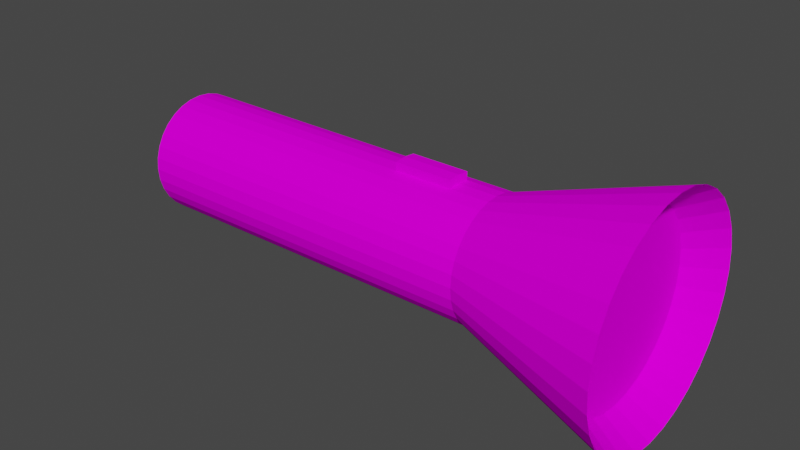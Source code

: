 # Source: flashlight.blend  (saved by Blender 3.3.6; exported with 4.5.12 LTS)
import bpy
from mathutils import Matrix  # noqa: F401  (used for matrix-valued properties, if any)

bpy.ops.wm.read_factory_settings(use_empty=True)
scene = bpy.context.scene
scene.name = 'Scene'

# ---- images (referenced by path relative to the original .blend; pixels are not part of the script)
import os
ASSET_DIR = os.environ.get("B2B_ASSET_DIR", "")  # directory of the original .blend (textures are referenced by path, not embedded)
HERE = os.path.dirname(os.path.abspath(__file__))  # packed textures are extracted next to this script under _unpacked/

def load_image(name, relpath, width, height, colorspace="sRGB"):
    """Load a texture the original file referenced (path relative to the .blend, or extracted next to this script)."""
    p = next((c for c in (os.path.join(HERE, relpath), os.path.join(ASSET_DIR, relpath)) if relpath and os.path.exists(c)), "")
    if p:
        img = bpy.data.images.load(p, check_existing=True)
        img.name = name
    else:  # same state as the original file: an image datablock whose file is absent (Cycles renders it pink)
        img = bpy.data.images.new(name, width, height)
        img.source = "FILE"
        img.filepath = "//" + (relpath or name)
    img.colorspace_settings.name = colorspace
    return img
img_texture_flashlight = load_image('texture-flashlight', 'texture-flashlight.jpg', 1024, 1024, 'sRGB')

# ---- materials (node trees are filled in below, after node groups)
mat_material_001 = bpy.data.materials.new('Material.001')
mat_material_001.use_transparent_shadow = False

# ---- material node trees
mat_material_001.use_nodes = True; mat_material_001.node_tree.nodes.clear()
_N = mat_material_001.node_tree.nodes; _L = mat_material_001.node_tree.links
n0 = _N.new('ShaderNodeOutputMaterial'); n0.name = 'Material Output'; n0.location = (300, 300)
n1 = _N.new('ShaderNodeTexImage'); n1.name = 'Image Texture'; n1.location = (-264, 225)
n1.image = img_texture_flashlight
n2 = _N.new('ShaderNodeBsdfPrincipled'); n2.name = 'Principled BSDF'; n2.location = (10, 300)
n2.distribution = 'GGX'
n2.subsurface_method = 'RANDOM_WALK_SKIN'
n2.inputs[2].default_value = 1.0
n2.inputs[3].default_value = 1.45
n2.inputs[13].default_value = 0.0
n2.inputs[27].default_value = (0.0, 0.0, 0.0, 1.0)
n2.inputs[28].default_value = 1.0
_L.new(n2.outputs[0], n0.inputs[0])
_L.new(n1.outputs[0], n2.inputs[0])
n0.is_active_output = True

# ---- world
world_world = bpy.data.worlds.new('World'); scene.world = world_world
world_world.use_nodes = True; world_world.node_tree.nodes.clear()
_N = world_world.node_tree.nodes; _L = world_world.node_tree.links
n0 = _N.new('ShaderNodeOutputWorld'); n0.name = 'World Output'; n0.location = (300, 300)
n1 = _N.new('ShaderNodeBackground'); n1.name = 'Background'; n1.location = (10, 300)
n1.inputs[0].default_value = (0.05088, 0.05088, 0.05088, 1.0)
_L.new(n1.outputs[0], n0.inputs[0])
n0.is_active_output = True
world_world.color = (0.05088, 0.05088, 0.05088)
world_world.use_sun_shadow = False
world_world.sun_shadow_jitter_overblur = 0.0

# ---- meshes
me_cylinder = bpy.data.meshes.new('Cylinder')
me_cylinder.from_pydata([(-0.7242, 0.1524, -5.935e-08), (0.5157, 0.229, 6.142e-08), (-0.7242, 0.1495, -0.02973), (0.5157, 0.2246, -0.04468), (-0.7242, 0.1408, -0.05832), (0.5157, 0.2116, -0.08764), (-0.7242, 0.1267, -0.08467), (0.5157, 0.1904, -0.1272), (-0.7242, 0.1078, -0.1078), (0.5157, 0.1619, -0.1619), (-0.7242, 0.08467, -0.1267), (0.5157, 0.1272, -0.1904), (-0.7242, 0.05832, -0.1408), (0.5157, 0.08764, -0.2116), (-0.7242, 0.02973, -0.1495), (0.5157, 0.04468, -0.2246), (-0.7242, -4.095e-08, -0.1524), (0.5157, 4.253e-08, -0.229), (-0.7242, -0.02973, -0.1495), (0.5157, -0.04468, -0.2246), (-0.7242, -0.05832, -0.1408), (0.5157, -0.08764, -0.2116), (-0.7242, -0.08467, -0.1267), (0.5157, -0.1272, -0.1904), (-0.7242, -0.1078, -0.1078), (0.5157, -0.1619, -0.1619), (-0.7242, -0.1267, -0.08467), (0.5157, -0.1904, -0.1272), (-0.7242, -0.1408, -0.05832), (0.5157, -0.2116, -0.08764), (-0.7242, -0.1495, -0.02973), (0.5157, -0.2246, -0.04468), (-0.7242, -0.1524, -5.935e-08), (0.5157, -0.229, 6.142e-08), (-0.7242, -0.1495, 0.02973), (0.5157, -0.2246, 0.04468), (-0.7242, -0.1408, 0.05832), (0.5157, -0.2116, 0.08764), (-0.7242, -0.1267, 0.08467), (0.5157, -0.1904, 0.1272), (-0.7242, -0.1078, 0.1078), (0.5157, -0.1619, 0.1619), (-0.7242, -0.08467, 0.1267), (0.5157, -0.1272, 0.1904), (-0.7242, -0.05832, 0.1408), (0.5157, -0.08764, 0.2116), (-0.7242, -0.02973, 0.1495), (0.5157, -0.04468, 0.2246), (-0.7242, -4.095e-08, 0.1524), (0.5157, 4.253e-08, 0.229), (-0.7242, 0.02973, 0.1495), (0.5157, 0.04468, 0.2246), (-0.7242, 0.05832, 0.1408), (0.5157, 0.08764, 0.2116), (-0.7242, 0.08467, 0.1267), (0.5157, 0.1272, 0.1904), (-0.7242, 0.1078, 0.1078), (0.5157, 0.1619, 0.1619), (-0.7242, 0.1267, 0.08467), (0.5157, 0.1904, 0.1272), (-0.7242, 0.1408, 0.05832), (0.5157, 0.2116, 0.08764), (-0.7242, 0.1495, 0.02973), (0.5157, 0.2246, 0.04468), (0.1991, 0.1524, 3.877e-08), (0.1991, 0.1495, -0.02973), (0.1991, 0.1408, -0.05832), (0.1991, 0.1267, -0.08467), (0.1991, 0.1078, -0.1078), (0.1991, 0.08467, -0.1267), (0.1991, 0.05832, -0.1408), (0.1991, 0.02973, -0.1495), (0.1991, 2.675e-08, -0.1524), (0.1991, -0.02973, -0.1495), (0.1991, -0.05832, -0.1408), (0.1991, -0.08467, -0.1267), (0.1991, -0.1078, -0.1078), (0.1991, -0.1267, -0.08467), (0.1991, -0.1408, -0.05832), (0.1991, -0.1495, -0.02973), (0.1991, -0.1524, 3.877e-08), (0.1991, -0.1495, 0.02973), (0.1991, -0.1408, 0.05832), (0.1991, -0.1267, 0.08467), (0.1991, -0.1078, 0.1078), (0.1991, -0.08467, 0.1267), (0.1991, -0.05832, 0.1408), (0.1991, -0.02973, 0.1495), (0.1991, 2.675e-08, 0.1524), (0.1991, 0.02973, 0.1495), (0.1991, 0.05832, 0.1408), (0.1991, 0.08467, 0.1267), (0.1991, 0.1078, 0.1078), (0.1991, 0.1267, 0.08467), (0.1991, 0.1408, 0.05832), (0.1991, 0.1495, 0.02973), (0.1008, 0.1495, -0.02973), (-0.04727, 0.1495, -0.02973), (0.1008, 0.1408, -0.05832), (-0.04727, 0.1408, -0.05832), (0.1008, 0.1267, -0.08467), (-0.04727, 0.1267, -0.08467), (0.1008, 0.1078, -0.1078), (-0.04727, 0.1078, -0.1078), (0.1008, 0.08467, -0.1267), (-0.04727, 0.08467, -0.1267), (0.1008, 0.05832, -0.1408), (-0.04727, 0.05832, -0.1408), (0.1008, 0.02973, -0.1495), (-0.04727, 0.02973, -0.1495), (0.1008, 1.919e-08, -0.1524), (-0.04727, -3.375e-09, -0.1524), (0.1008, -0.02973, -0.1495), (-0.04727, -0.02973, -0.1495), (0.1008, -0.05832, -0.1408), (-0.04727, -0.05832, -0.1408), (0.1008, -0.08467, -0.1267), (-0.04727, -0.08467, -0.1267), (0.1008, -0.1078, -0.1078), (-0.04727, -0.1078, -0.1078), (0.1008, -0.1267, -0.08467), (-0.04727, -0.1267, -0.08467), (0.1008, -0.1408, -0.05832), (-0.04727, -0.1408, -0.05832), (0.1008, -0.1495, -0.02973), (-0.04727, -0.1495, -0.02973), (0.1008, -0.1524, 2.781e-08), (-0.04727, -0.1524, -4.891e-09), (0.1008, -0.1495, 0.02973), (-0.04727, -0.1495, 0.02973), (0.1008, -0.1408, 0.05832), (-0.04727, -0.1408, 0.05832), (0.1008, -0.1267, 0.08467), (-0.04727, -0.1267, 0.08467), (0.1008, -0.1078, 0.1078), (-0.04727, -0.1078, 0.1078), (0.1008, -0.08467, 0.1267), (-0.04727, -0.08467, 0.1267), (0.1008, -0.05832, 0.1408), (-0.04727, -0.05832, 0.1408), (0.1008, -0.02973, 0.1495), (-0.04727, -0.02973, 0.1495), (0.1008, 1.919e-08, 0.1524), (-0.04727, -3.375e-09, 0.1524), (0.1008, 0.02973, 0.1495), (-0.04727, 0.02973, 0.1495), (0.1008, 0.05832, 0.1408), (-0.04727, 0.05832, 0.1408), (0.1008, 0.08467, 0.1267), (-0.04727, 0.08467, 0.1267), (0.1008, 0.1078, 0.1078), (-0.04727, 0.1078, 0.1078), (0.1008, 0.1267, 0.08467), (-0.04727, 0.1267, 0.08467), (0.1008, 0.1408, 0.05832), (-0.04727, 0.1408, 0.05832), (0.1008, 0.1495, 0.02973), (-0.04727, 0.1495, 0.02973), (-0.04727, 0.1524, -4.891e-09), (0.1008, 0.1524, 2.781e-08), (0.1008, -0.02973, 0.1698), (-0.04727, -0.02973, 0.1698), (0.1008, 1.919e-08, 0.1727), (-0.04727, -3.375e-09, 0.1727), (0.1008, 0.02973, 0.1698), (-0.04727, 0.02973, 0.1698), (0.05334, 0.1495, -0.02973), (0.05334, 0.1408, -0.05832), (0.05334, 0.1267, -0.08467), (0.05334, 0.1078, -0.1078), (0.05334, 0.08467, -0.1267), (0.05334, 0.05832, -0.1408), (0.05334, 0.02973, -0.1495), (0.05334, 1.196e-08, -0.1524), (0.05334, -0.02973, -0.1495), (0.05334, -0.05832, -0.1408), (0.05334, -0.08467, -0.1267), (0.05334, -0.1078, -0.1078), (0.05334, -0.1267, -0.08467), (0.05334, -0.1408, -0.05832), (0.05334, -0.1495, -0.02973), (0.05334, -0.1524, 1.733e-08), (0.05334, -0.1495, 0.02973), (0.05334, -0.1408, 0.05832), (0.05334, -0.1267, 0.08467), (0.05334, -0.1078, 0.1078), (0.05334, -0.08467, 0.1267), (0.05334, -0.05832, 0.1408), (0.05334, -0.02973, 0.1495), (0.05334, 0.02973, 0.1495), (0.05334, 0.05832, 0.1408), (0.05334, 0.08467, 0.1267), (0.05334, 0.1078, 0.1078), (0.05334, 0.1267, 0.08467), (0.05334, 0.1408, 0.05832), (0.05334, 0.1495, 0.02973), (0.05334, 0.1524, 1.733e-08), (0.05334, -0.02973, 0.1698), (0.05334, 1.196e-08, 0.1727), (0.05334, 0.02973, 0.1698), (0.6024, 0.2775, -0.05519), (0.6024, 0.2829, 6.142e-08), (0.6024, 0.2614, -0.1083), (0.6024, 0.2352, -0.1572), (0.6024, 0.2, -0.2), (0.6024, 0.1572, -0.2352), (0.6024, 0.1083, -0.2614), (0.6024, 0.05519, -0.2775), (0.6024, 4.213e-08, -0.2829), (0.6024, -0.05519, -0.2775), (0.6024, -0.1083, -0.2614), (0.6024, -0.1572, -0.2352), (0.6024, -0.2, -0.2), (0.6024, -0.2352, -0.1572), (0.6024, -0.2614, -0.1083), (0.6024, -0.2775, -0.05519), (0.6024, -0.2829, 6.142e-08), (0.6024, -0.2775, 0.05519), (0.6024, -0.2614, 0.1083), (0.6024, -0.2352, 0.1572), (0.6024, -0.2, 0.2), (0.6024, -0.1572, 0.2352), (0.6024, -0.1083, 0.2614), (0.6024, -0.05519, 0.2775), (0.6024, 4.213e-08, 0.2829), (0.6024, 0.05519, 0.2775), (0.6024, 0.1083, 0.2614), (0.6024, 0.1572, 0.2352), (0.6024, 0.2, 0.2), (0.6024, 0.2352, 0.1572), (0.6024, 0.2614, 0.1083), (0.6024, 0.2775, 0.05519)], [], [(64, 201, 200, 65), (65, 200, 202, 66), (66, 202, 203, 67), (67, 203, 204, 68), (68, 204, 205, 69), (69, 205, 206, 70), (70, 206, 207, 71), (71, 207, 208, 72), (72, 208, 209, 73), (73, 209, 210, 74), (74, 210, 211, 75), (75, 211, 212, 76), (76, 212, 213, 77), (77, 213, 214, 78), (78, 214, 215, 79), (79, 215, 216, 80), (80, 216, 217, 81), (81, 217, 218, 82), (82, 218, 219, 83), (83, 219, 220, 84), (84, 220, 221, 85), (85, 221, 222, 86), (86, 222, 223, 87), (87, 223, 224, 88), (88, 224, 225, 89), (89, 225, 226, 90), (90, 226, 227, 91), (91, 227, 228, 92), (92, 228, 229, 93), (93, 229, 230, 94), (3, 1, 63, 61, 59, 57, 55, 53, 51, 49, 47, 45, 43, 41, 39, 37, 35, 33, 31, 29, 27, 25, 23, 21, 19, 17, 15, 13, 11, 9, 7, 5), (94, 230, 231, 95), (95, 231, 201, 64), (0, 2, 4, 6, 8, 10, 12, 14, 16, 18, 20, 22, 24, 26, 28, 30, 32, 34, 36, 38, 40, 42, 44, 46, 48, 50, 52, 54, 56, 58, 60, 62), (156, 95, 64, 159), (154, 94, 95, 156), (152, 93, 94, 154), (150, 92, 93, 152), (148, 91, 92, 150), (146, 90, 91, 148), (144, 89, 90, 146), (142, 88, 89, 144), (140, 87, 88, 142), (138, 86, 87, 140), (136, 85, 86, 138), (134, 84, 85, 136), (132, 83, 84, 134), (130, 82, 83, 132), (128, 81, 82, 130), (126, 80, 81, 128), (124, 79, 80, 126), (122, 78, 79, 124), (120, 77, 78, 122), (118, 76, 77, 120), (116, 75, 76, 118), (114, 74, 75, 116), (112, 73, 74, 114), (110, 72, 73, 112), (108, 71, 72, 110), (106, 70, 71, 108), (104, 69, 70, 106), (102, 68, 69, 104), (100, 67, 68, 102), (98, 66, 67, 100), (96, 65, 66, 98), (159, 64, 65, 96), (0, 158, 97, 2), (196, 159, 96, 166), (2, 97, 99, 4), (166, 96, 98, 167), (4, 99, 101, 6), (167, 98, 100, 168), (6, 101, 103, 8), (168, 100, 102, 169), (8, 103, 105, 10), (169, 102, 104, 170), (10, 105, 107, 12), (170, 104, 106, 171), (12, 107, 109, 14), (171, 106, 108, 172), (14, 109, 111, 16), (172, 108, 110, 173), (16, 111, 113, 18), (173, 110, 112, 174), (18, 113, 115, 20), (174, 112, 114, 175), (20, 115, 117, 22), (175, 114, 116, 176), (22, 117, 119, 24), (176, 116, 118, 177), (24, 119, 121, 26), (177, 118, 120, 178), (26, 121, 123, 28), (178, 120, 122, 179), (28, 123, 125, 30), (179, 122, 124, 180), (30, 125, 127, 32), (180, 124, 126, 181), (32, 127, 129, 34), (181, 126, 128, 182), (34, 129, 131, 36), (182, 128, 130, 183), (36, 131, 133, 38), (183, 130, 132, 184), (38, 133, 135, 40), (184, 132, 134, 185), (40, 135, 137, 42), (185, 134, 136, 186), (42, 137, 139, 44), (186, 136, 138, 187), (44, 139, 141, 46), (187, 138, 140, 188), (46, 141, 143, 48), (140, 142, 162, 160), (48, 143, 145, 50), (188, 140, 160, 197), (50, 145, 147, 52), (189, 144, 146, 190), (52, 147, 149, 54), (190, 146, 148, 191), (54, 149, 151, 56), (191, 148, 150, 192), (56, 151, 153, 58), (192, 150, 152, 193), (58, 153, 155, 60), (193, 152, 154, 194), (60, 155, 157, 62), (194, 154, 156, 195), (62, 157, 158, 0), (195, 156, 159, 196), (197, 160, 162, 198), (198, 162, 164, 199), (145, 143, 163, 165), (143, 141, 161, 163), (189, 145, 165, 199), (142, 144, 164, 162), (144, 189, 199, 164), (163, 198, 199, 165), (161, 197, 198, 163), (157, 195, 196, 158), (155, 194, 195, 157), (153, 193, 194, 155), (151, 192, 193, 153), (149, 191, 192, 151), (147, 190, 191, 149), (145, 189, 190, 147), (141, 188, 197, 161), (139, 187, 188, 141), (137, 186, 187, 139), (135, 185, 186, 137), (133, 184, 185, 135), (131, 183, 184, 133), (129, 182, 183, 131), (127, 181, 182, 129), (125, 180, 181, 127), (123, 179, 180, 125), (121, 178, 179, 123), (119, 177, 178, 121), (117, 176, 177, 119), (115, 175, 176, 117), (113, 174, 175, 115), (111, 173, 174, 113), (109, 172, 173, 111), (107, 171, 172, 109), (105, 170, 171, 107), (103, 169, 170, 105), (101, 168, 169, 103), (99, 167, 168, 101), (97, 166, 167, 99), (158, 196, 166, 97), (1, 3, 200, 201), (3, 5, 202, 200), (5, 7, 203, 202), (7, 9, 204, 203), (9, 11, 205, 204), (11, 13, 206, 205), (13, 15, 207, 206), (15, 17, 208, 207), (17, 19, 209, 208), (19, 21, 210, 209), (21, 23, 211, 210), (23, 25, 212, 211), (25, 27, 213, 212), (27, 29, 214, 213), (29, 31, 215, 214), (31, 33, 216, 215), (33, 35, 217, 216), (35, 37, 218, 217), (37, 39, 219, 218), (39, 41, 220, 219), (41, 43, 221, 220), (43, 45, 222, 221), (45, 47, 223, 222), (47, 49, 224, 223), (49, 51, 225, 224), (51, 53, 226, 225), (53, 55, 227, 226), (55, 57, 228, 227), (57, 59, 229, 228), (59, 61, 230, 229), (61, 63, 231, 230), (63, 1, 201, 231)])
_uv = me_cylinder.uv_layers.new(name='UVMap')
_uv.uv.foreach_set('vector', [0.7435, 0.8921, 0.7435, 0.8921, 0.7435, 0.8921, 0.7435, 0.8921, 0.7435, 0.8921, 0.7435, 0.8921, 0.7435, 0.8921, 0.7435, 0.8921, 0.7435, 0.8921, 0.7435, 0.8921, 0.7435, 0.8921, 0.7435, 0.8921, 0.7435, 0.8921, 0.7435, 0.8921, 0.7435, 0.8921, 0.7435, 0.8921, 0.7435, 0.8921, 0.7435, 0.8921, 0.7435, 0.8921, 0.7435, 0.8921, 0.7435, 0.8921, 0.7435, 0.8921, 0.7435, 0.8921, 0.7435, 0.8921, 0.7435, 0.8921, 0.7435, 0.8921, 0.7435, 0.8921, 0.7435, 0.8921, 0.7435, 0.8921, 0.7435, 0.8921, 0.7435, 0.8921, 0.7435, 0.8921, 0.7435, 0.8921, 0.7435, 0.8921, 0.7435, 0.8921, 0.7435, 0.8921, 0.7435, 0.8921, 0.7435, 0.8921, 0.7435, 0.8921, 0.7435, 0.8921, 0.7435, 0.8921, 0.7435, 0.8921, 0.7435, 0.8921, 0.7435, 0.8921, 0.7435, 0.8921, 0.7435, 0.8921, 0.7435, 0.8921, 0.7435, 0.8921, 0.7435, 0.8921, 0.7435, 0.8921, 0.7435, 0.8921, 0.7435, 0.8921, 0.7435, 0.8921, 0.7435, 0.8921, 0.7435, 0.8921, 0.7435, 0.8921, 0.7435, 0.8921, 0.7435, 0.8921, 0.7435, 0.8921, 0.7435, 0.8921, 0.7435, 0.8921, 0.7435, 0.8921, 0.7435, 0.8921, 0.7435, 0.8921, 0.7435, 0.8921, 0.7435, 0.8921, 0.7435, 0.8921, 0.7435, 0.8921, 0.7435, 0.8921, 0.7435, 0.8921, 0.7435, 0.8921, 0.7435, 0.8921, 0.7435, 0.8921, 0.7435, 0.8921, 0.7435, 0.8921, 0.7435, 0.8921, 0.7435, 0.8921, 0.7435, 0.8921, 0.7435, 0.8921, 0.7435, 0.8921, 0.7435, 0.8921, 0.7435, 0.8921, 0.7435, 0.8921, 0.7435, 0.8921, 0.7435, 0.8921, 0.7435, 0.8921, 0.7435, 0.8921, 0.7435, 0.8921, 0.7435, 0.8921, 0.7435, 0.8921, 0.7435, 0.8921, 0.7435, 0.8921, 0.7435, 0.8921, 0.7435, 0.8921, 0.7435, 0.8921, 0.7435, 0.8921, 0.7435, 0.8921, 0.7435, 0.8921, 0.7435, 0.8921, 0.7435, 0.8921, 0.7435, 0.8921, 0.7435, 0.8921, 0.7435, 0.8921, 0.7435, 0.8921, 0.7435, 0.8921, 0.7435, 0.8921, 0.7435, 0.8921, 0.7435, 0.8921, 0.7435, 0.8921, 0.7435, 0.8921, 0.7435, 0.8921, 0.7435, 0.8921, 0.7435, 0.8921, 0.7435, 0.8921, 0.7435, 0.8921, 0.7435, 0.8921, 0.7435, 0.8921, 0.7435, 0.8921, 0.7435, 0.8921, 0.7435, 0.8921, 0.9486, 0.07571, 0.9486, 0.07571, 0.9486, 0.07571, 0.9486, 0.07571, 0.9486, 0.07571, 0.9486, 0.07571, 0.9486, 0.07571, 0.9486, 0.07571, 0.9486, 0.07571, 0.9486, 0.07571, 0.9486, 0.07571, 0.9486, 0.07571, 0.9486, 0.07571, 0.9486, 0.07571, 0.9486, 0.07571, 0.9486, 0.07571, 0.9486, 0.07571, 0.9486, 0.07571, 0.9486, 0.07571, 0.9486, 0.07571, 0.9486, 0.07571, 0.9486, 0.07571, 0.9486, 0.07571, 0.9486, 0.07571, 0.9486, 0.07571, 0.9486, 0.07571, 0.9486, 0.07571, 0.9486, 0.07571, 0.9486, 0.07571, 0.9486, 0.07571, 0.9486, 0.07571, 0.9486, 0.07571, 0.7435, 0.8921, 0.7435, 0.8921, 0.7435, 0.8921, 0.7435, 0.8921, 0.7435, 0.8921, 0.7435, 0.8921, 0.7435, 0.8921, 0.7435, 0.8921, 0.7435, 0.8921, 0.7435, 0.8921, 0.7435, 0.8921, 0.7435, 0.8921, 0.7435, 0.8921, 0.7435, 0.8921, 0.7435, 0.8921, 0.7435, 0.8921, 0.7435, 0.8921, 0.7435, 0.8921, 0.7435, 0.8921, 0.7435, 0.8921, 0.7435, 0.8921, 0.7435, 0.8921, 0.7435, 0.8921, 0.7435, 0.8921, 0.7435, 0.8921, 0.7435, 0.8921, 0.7435, 0.8921, 0.7435, 0.8921, 0.7435, 0.8921, 0.7435, 0.8921, 0.7435, 0.8921, 0.7435, 0.8921, 0.7435, 0.8921, 0.7435, 0.8921, 0.7435, 0.8921, 0.7435, 0.8921, 0.7435, 0.8921, 0.7435, 0.8921, 0.7435, 0.8921, 0.7435, 0.8921, 0.7435, 0.8921, 0.7435, 0.8921, 0.7435, 0.8921, 0.7435, 0.8921, 0.7435, 0.8921, 0.7435, 0.8921, 0.7435, 0.8921, 0.7435, 0.8921, 0.7435, 0.8921, 0.7435, 0.8921, 0.7435, 0.8921, 0.7435, 0.8921, 0.7435, 0.8921, 0.7435, 0.8921, 0.7435, 0.8921, 0.7435, 0.8921, 0.7435, 0.8921, 0.7435, 0.8921, 0.7435, 0.8921, 0.7435, 0.8921, 0.7435, 0.8921, 0.7435, 0.8921, 0.7435, 0.8921, 0.7435, 0.8921, 0.7435, 0.8921, 0.7435, 0.8921, 0.7435, 0.8921, 0.7435, 0.8921, 0.7435, 0.8921, 0.7435, 0.8921, 0.7435, 0.8921, 0.7435, 0.8921, 0.7435, 0.8921, 0.7435, 0.8921, 0.7435, 0.8921, 0.7435, 0.8921, 0.7435, 0.8921, 0.7435, 0.8921, 0.7435, 0.8921, 0.7435, 0.8921, 0.7435, 0.8921, 0.7435, 0.8921, 0.7435, 0.8921, 0.7435, 0.8921, 0.7435, 0.8921, 0.7435, 0.8921, 0.7435, 0.8921, 0.7435, 0.8921, 0.7435, 0.8921, 0.7435, 0.8921, 0.7435, 0.8921, 0.7435, 0.8921, 0.7435, 0.8921, 0.7435, 0.8921, 0.7435, 0.8921, 0.7435, 0.8921, 0.7435, 0.8921, 0.7435, 0.8921, 0.7435, 0.8921, 0.7435, 0.8921, 0.7435, 0.8921, 0.7435, 0.8921, 0.7435, 0.8921, 0.7435, 0.8921, 0.7435, 0.8921, 0.7435, 0.8921, 0.7435, 0.8921, 0.7435, 0.8921, 0.7435, 0.8921, 0.7435, 0.8921, 0.7435, 0.8921, 0.7435, 0.8921, 0.7435, 0.8921, 0.7435, 0.8921, 0.7435, 0.8921, 0.7435, 0.8921, 0.7435, 0.8921, 0.7435, 0.8921, 0.7435, 0.8921, 0.7435, 0.8921, 0.7435, 0.8921, 0.7435, 0.8921, 0.7435, 0.8921, 0.7435, 0.8921, 0.7435, 0.8921, 0.7435, 0.8921, 0.7435, 0.8921, 0.7435, 0.8921, 0.7435, 0.8921, 0.7435, 0.8921, 0.7435, 0.8921, 0.7435, 0.8921, 0.7435, 0.8921, 0.7435, 0.8921, 0.7435, 0.8921, 0.7435, 0.8921, 0.7435, 0.8921, 0.7435, 0.8921, 0.7435, 0.8921, 0.7435, 0.8921, 0.7435, 0.8921, 0.7435, 0.8921, 0.7435, 0.8921, 0.7435, 0.8921, 0.7435, 0.8921, 0.7435, 0.8921, 0.7435, 0.8921, 0.7435, 0.8921, 0.7435, 0.8921, 0.7435, 0.8921, 0.7435, 0.8921, 0.7435, 0.8921, 0.7435, 0.8921, 0.7435, 0.8921, 0.7435, 0.8921, 0.7435, 0.8921, 0.7435, 0.8921, 0.7435, 0.8921, 0.7435, 0.8921, 0.7435, 0.8921, 0.7435, 0.8921, 0.7435, 0.8921, 0.7435, 0.8921, 0.7435, 0.8921, 0.7435, 0.8921, 0.7435, 0.8921, 0.7435, 0.8921, 0.7435, 0.8921, 0.7435, 0.8921, 0.7435, 0.8921, 0.7435, 0.8921, 0.7435, 0.8921, 0.7435, 0.8921, 0.7435, 0.8921, 0.7435, 0.8921, 0.7435, 0.8921, 0.7435, 0.8921, 0.7435, 0.8921, 0.7435, 0.8921, 0.7435, 0.8921, 0.7435, 0.8921, 0.7435, 0.8921, 0.7435, 0.8921, 0.7435, 0.8921, 0.7435, 0.8921, 0.7435, 0.8921, 0.7435, 0.8921, 0.7435, 0.8921, 0.7435, 0.8921, 0.7435, 0.8921, 0.7435, 0.8921, 0.7435, 0.8921, 0.7435, 0.8921, 0.7435, 0.8921, 0.7435, 0.8921, 0.7435, 0.8921, 0.7435, 0.8921, 0.7435, 0.8921, 0.7435, 0.8921, 0.7435, 0.8921, 0.7435, 0.8921, 0.7435, 0.8921, 0.7435, 0.8921, 0.7435, 0.8921, 0.7435, 0.8921, 0.7435, 0.8921, 0.7435, 0.8921, 0.7435, 0.8921, 0.7435, 0.8921, 0.7435, 0.8921, 0.7435, 0.8921, 0.7435, 0.8921, 0.7435, 0.8921, 0.7435, 0.8921, 0.7435, 0.8921, 0.7435, 0.8921, 0.7435, 0.8921, 0.7435, 0.8921, 0.7435, 0.8921, 0.7435, 0.8921, 0.7435, 0.8921, 0.7435, 0.8921, 0.7435, 0.8921, 0.7435, 0.8921, 0.7435, 0.8921, 0.7435, 0.8921, 0.7435, 0.8921, 0.7435, 0.8921, 0.7435, 0.8921, 0.7435, 0.8921, 0.7435, 0.8921, 0.7435, 0.8921, 0.7435, 0.8921, 0.7435, 0.8921, 0.7435, 0.8921, 0.7435, 0.8921, 0.7435, 0.8921, 0.7435, 0.8921, 0.7435, 0.8921, 0.7435, 0.8921, 0.7435, 0.8921, 0.7435, 0.8921, 0.7435, 0.8921, 0.7435, 0.8921, 0.7435, 0.8921, 0.7435, 0.8921, 0.7435, 0.8921, 0.7435, 0.8921, 0.7435, 0.8921, 0.7435, 0.8921, 0.7435, 0.8921, 0.7435, 0.8921, 0.7435, 0.8921, 0.7435, 0.8921, 0.7435, 0.8921, 0.7435, 0.8921, 0.7435, 0.8921, 0.7435, 0.8921, 0.7435, 0.8921, 0.7435, 0.8921, 0.7435, 0.8921, 0.7435, 0.8921, 0.7435, 0.8921, 0.7435, 0.8921, 0.7435, 0.8921, 0.7435, 0.8921, 0.7435, 0.8921, 0.7435, 0.8921, 0.7435, 0.8921, 0.7435, 0.8921, 0.7435, 0.8921, 0.7435, 0.8921, 0.7435, 0.8921, 0.7435, 0.8921, 0.7435, 0.8921, 0.7435, 0.8921, 0.7435, 0.8921, 0.7435, 0.8921, 0.7435, 0.8921, 0.7435, 0.8921, 0.7435, 0.8921, 0.7435, 0.8921, 0.7435, 0.8921, 0.7435, 0.8921, 0.7435, 0.8921, 0.7435, 0.8921, 0.7435, 0.8921, 0.7435, 0.8921, 0.7435, 0.8921, 0.7435, 0.8921, 0.7435, 0.8921, 0.7435, 0.8921, 0.7435, 0.8921, 0.7435, 0.8921, 0.7435, 0.8921, 0.7435, 0.8921, 0.7435, 0.8921, 0.7435, 0.8921, 0.7435, 0.8921, 0.7435, 0.8921, 0.7435, 0.8921, 0.7435, 0.8921, 0.7435, 0.8921, 0.7435, 0.8921, 0.8002, 0.7515, 0.8002, 0.7515, 0.8002, 0.7515, 0.8002, 0.7515, 0.7435, 0.8921, 0.7435, 0.8921, 0.7435, 0.8921, 0.7435, 0.8921, 0.7435, 0.8921, 0.7435, 0.8921, 0.7435, 0.8921, 0.7435, 0.8921, 0.7435, 0.8921, 0.7435, 0.8921, 0.7435, 0.8921, 0.7435, 0.8921, 0.7435, 0.8921, 0.7435, 0.8921, 0.7435, 0.8921, 0.7435, 0.8921, 0.7435, 0.8921, 0.7435, 0.8921, 0.7435, 0.8921, 0.7435, 0.8921, 0.7435, 0.8921, 0.7435, 0.8921, 0.7435, 0.8921, 0.7435, 0.8921, 0.7435, 0.8921, 0.7435, 0.8921, 0.7435, 0.8921, 0.7435, 0.8921, 0.7435, 0.8921, 0.7435, 0.8921, 0.7435, 0.8921, 0.7435, 0.8921, 0.7435, 0.8921, 0.7435, 0.8921, 0.7435, 0.8921, 0.7435, 0.8921, 0.7435, 0.8921, 0.7435, 0.8921, 0.7435, 0.8921, 0.7435, 0.8921, 0.7435, 0.8921, 0.7435, 0.8921, 0.7435, 0.8921, 0.7435, 0.8921, 0.7435, 0.8921, 0.7435, 0.8921, 0.7435, 0.8921, 0.7435, 0.8921, 0.2299, 0.6968, 0.2299, 0.6968, 0.2299, 0.6968, 0.2299, 0.6968, 0.7435, 0.8921, 0.7435, 0.8921, 0.7435, 0.8921, 0.7435, 0.8921, 0.2299, 0.6968, 0.2299, 0.6968, 0.2299, 0.6968, 0.2299, 0.6968, 0.7435, 0.8921, 0.7435, 0.8921, 0.7435, 0.8921, 0.7435, 0.8921, 0.7435, 0.8921, 0.7435, 0.8921, 0.7435, 0.8921, 0.7435, 0.8921, 0.7435, 0.8921, 0.7435, 0.8921, 0.7435, 0.8921, 0.7435, 0.8921, 0.7435, 0.8921, 0.7435, 0.8921, 0.7435, 0.8921, 0.7435, 0.8921, 0.7435, 0.8921, 0.7435, 0.8921, 0.7435, 0.8921, 0.7435, 0.8921, 0.7435, 0.8921, 0.7435, 0.8921, 0.7435, 0.8921, 0.7435, 0.8921, 0.7435, 0.8921, 0.7435, 0.8921, 0.7435, 0.8921, 0.7435, 0.8921, 0.7435, 0.8921, 0.7435, 0.8921, 0.7435, 0.8921, 0.7435, 0.8921, 0.7435, 0.8921, 0.7435, 0.8921, 0.7435, 0.8921, 0.7435, 0.8921, 0.7435, 0.8921, 0.7435, 0.8921, 0.7435, 0.8921, 0.7435, 0.8921, 0.7435, 0.8921, 0.7435, 0.8921, 0.7435, 0.8921, 0.7435, 0.8921, 0.7435, 0.8921, 0.7435, 0.8921, 0.7435, 0.8921, 0.7435, 0.8921, 0.7435, 0.8921, 0.7435, 0.8921, 0.7435, 0.8921, 0.7435, 0.8921, 0.7435, 0.8921, 0.7435, 0.8921, 0.7435, 0.8921, 0.7435, 0.8921, 0.2201, 0.5913, 0.2201, 0.5913, 0.2201, 0.5913, 0.2201, 0.5913, 0.2201, 0.5913, 0.2201, 0.5913, 0.2201, 0.5913, 0.2201, 0.5913, 0.7435, 0.8921, 0.7435, 0.8921, 0.7435, 0.8921, 0.7435, 0.8921, 0.7435, 0.8921, 0.7435, 0.8921, 0.7435, 0.8921, 0.7435, 0.8921, 0.7435, 0.8921, 0.7435, 0.8921, 0.7435, 0.8921, 0.7435, 0.8921, 0.2299, 0.6968, 0.2299, 0.6968, 0.2299, 0.6968, 0.2299, 0.6968, 0.2299, 0.6968, 0.2299, 0.6968, 0.2299, 0.6968, 0.2299, 0.6968, 0.7435, 0.8921, 0.7435, 0.8921, 0.7435, 0.8921, 0.7435, 0.8921, 0.7435, 0.8921, 0.7435, 0.8921, 0.7435, 0.8921, 0.7435, 0.8921, 0.7435, 0.8921, 0.7435, 0.8921, 0.7435, 0.8921, 0.7435, 0.8921, 0.7435, 0.8921, 0.7435, 0.8921, 0.7435, 0.8921, 0.7435, 0.8921, 0.7435, 0.8921, 0.7435, 0.8921, 0.7435, 0.8921, 0.7435, 0.8921, 0.7435, 0.8921, 0.7435, 0.8921, 0.7435, 0.8921, 0.7435, 0.8921, 0.7435, 0.8921, 0.7435, 0.8921, 0.7435, 0.8921, 0.7435, 0.8921, 0.7435, 0.8921, 0.7435, 0.8921, 0.7435, 0.8921, 0.7435, 0.8921, 0.7435, 0.8921, 0.7435, 0.8921, 0.7435, 0.8921, 0.7435, 0.8921, 0.7435, 0.8921, 0.7435, 0.8921, 0.7435, 0.8921, 0.7435, 0.8921, 0.7435, 0.8921, 0.7435, 0.8921, 0.7435, 0.8921, 0.7435, 0.8921, 0.7435, 0.8921, 0.7435, 0.8921, 0.7435, 0.8921, 0.7435, 0.8921, 0.7435, 0.8921, 0.7435, 0.8921, 0.7435, 0.8921, 0.7435, 0.8921, 0.7435, 0.8921, 0.7435, 0.8921, 0.7435, 0.8921, 0.7435, 0.8921, 0.7435, 0.8921, 0.7435, 0.8921, 0.7435, 0.8921, 0.7435, 0.8921, 0.7435, 0.8921, 0.7435, 0.8921, 0.7435, 0.8921, 0.7435, 0.8921, 0.7435, 0.8921, 0.7435, 0.8921, 0.7435, 0.8921, 0.7435, 0.8921, 0.7435, 0.8921, 0.7435, 0.8921, 0.7435, 0.8921, 0.7435, 0.8921, 0.7435, 0.8921, 0.7435, 0.8921, 0.7435, 0.8921, 0.7435, 0.8921, 0.7435, 0.8921, 0.7435, 0.8921, 0.7435, 0.8921, 0.7435, 0.8921, 0.7435, 0.8921, 0.7435, 0.8921, 0.7435, 0.8921, 0.7435, 0.8921, 0.7435, 0.8921, 0.7435, 0.8921, 0.7435, 0.8921, 0.7435, 0.8921, 0.7435, 0.8921, 0.7435, 0.8921, 0.7435, 0.8921, 0.7435, 0.8921, 0.7435, 0.8921, 0.7435, 0.8921, 0.7435, 0.8921, 0.7435, 0.8921, 0.7435, 0.8921, 0.7435, 0.8921, 0.7435, 0.8921, 0.7435, 0.8921, 0.7435, 0.8921, 0.7435, 0.8921, 0.7435, 0.8921, 0.7435, 0.8921, 0.7435, 0.8921, 0.7435, 0.8921, 0.7435, 0.8921, 0.7435, 0.8921, 0.7435, 0.8921, 0.7435, 0.8921, 0.7435, 0.8921, 0.7435, 0.8921, 0.7435, 0.8921, 0.7435, 0.8921, 0.7435, 0.8921, 0.7435, 0.8921, 0.7435, 0.8921, 0.7435, 0.8921, 0.7435, 0.8921, 0.7435, 0.8921, 0.7435, 0.8921, 0.7435, 0.8921, 0.7435, 0.8921, 0.7435, 0.8921, 0.7435, 0.8921, 0.7435, 0.8921, 0.7435, 0.8921, 0.7435, 0.8921, 0.7435, 0.8921, 0.7435, 0.8921, 0.7435, 0.8921, 0.7435, 0.8921, 0.7435, 0.8921, 0.7435, 0.8921, 0.7435, 0.8921, 0.7435, 0.8921, 0.7435, 0.8921, 0.7435, 0.8921, 0.7435, 0.8921, 0.7435, 0.8921, 0.7435, 0.8921, 0.7435, 0.8921, 0.7435, 0.8921, 0.7435, 0.8921, 0.7435, 0.8921, 0.7435, 0.8921, 0.7435, 0.8921, 0.7435, 0.8921, 0.7435, 0.8921, 0.7435, 0.8921, 0.7435, 0.8921, 0.7435, 0.8921, 0.7435, 0.8921, 0.7435, 0.8921, 0.7435, 0.8921, 0.7435, 0.8921, 0.7435, 0.8921, 0.7435, 0.8921, 0.7435, 0.8921, 0.7435, 0.8921, 0.7435, 0.8921, 0.7435, 0.8921, 0.7435, 0.8921, 0.7435, 0.8921, 0.7435, 0.8921, 0.7435, 0.8921, 0.7435, 0.8921, 0.7435, 0.8921, 0.7435, 0.8921, 0.7435, 0.8921, 0.7435, 0.8921, 0.7435, 0.8921, 0.7435, 0.8921, 0.7435, 0.8921, 0.7435, 0.8921, 0.7435, 0.8921, 0.7435, 0.8921, 0.7435, 0.8921, 0.7435, 0.8921, 0.7435, 0.8921, 0.7435, 0.8921, 0.7435, 0.8921, 0.7435, 0.8921, 0.7435, 0.8921, 0.7435, 0.8921, 0.7435, 0.8921, 0.7435, 0.8921, 0.7435, 0.8921, 0.7435, 0.8921, 0.7435, 0.8921, 0.7435, 0.8921, 0.7435, 0.8921, 0.7435, 0.8921, 0.7435, 0.8921, 0.7435, 0.8921, 0.7435, 0.8921, 0.7435, 0.8921, 0.7435, 0.8921, 0.7435, 0.8921, 0.7435, 0.8921, 0.7435, 0.8921, 0.7435, 0.8921, 0.7435, 0.8921, 0.7435, 0.8921, 0.7435, 0.8921, 0.7435, 0.8921, 0.7435, 0.8921, 0.7435, 0.8921, 0.7435, 0.8921, 0.7435, 0.8921, 0.7435, 0.8921, 0.7435, 0.8921, 0.7435, 0.8921, 0.7435, 0.8921, 0.7435, 0.8921, 0.7435, 0.8921, 0.7435, 0.8921, 0.7435, 0.8921, 0.7435, 0.8921, 0.7435, 0.8921, 0.7435, 0.8921, 0.7435, 0.8921, 0.7435, 0.8921, 0.7435, 0.8921, 0.7435, 0.8921, 0.7435, 0.8921, 0.7435, 0.8921, 0.7435, 0.8921, 0.7435, 0.8921, 0.7435, 0.8921, 0.7435, 0.8921, 0.7435, 0.8921, 0.7435, 0.8921, 0.7435, 0.8921, 0.7435, 0.8921, 0.7435, 0.8921, 0.7435, 0.8921, 0.7435, 0.8921, 0.7435, 0.8921, 0.7435, 0.8921, 0.7435, 0.8921, 0.7435, 0.8921, 0.7435, 0.8921, 0.7435, 0.8921, 0.7435, 0.8921, 0.7435, 0.8921, 0.7435, 0.8921, 0.7435, 0.8921, 0.7435, 0.8921, 0.7435, 0.8921, 0.7435, 0.8921, 0.7435, 0.8921, 0.7435, 0.8921, 0.7435, 0.8921, 0.7435, 0.8921, 0.7435, 0.8921, 0.7435, 0.8921, 0.7435, 0.8921, 0.7435, 0.8921, 0.7435, 0.8921])
me_cylinder.materials.append(mat_material_001)
me_cylinder.update()

# ---- objects
ob_flashlight = bpy.data.objects.new('Flashlight', me_cylinder)

# ---- transforms, parenting, visibility, modifiers, constraints
ob_flashlight.location = (0.0, 0.0, 0.0)

# ---- collection membership
scene.collection.objects.link(ob_flashlight)

# ---- scene / render settings (as saved in the file)
scene.frame_start = 1; scene.frame_end = 250; scene.frame_set(1)
scene.render.engine = 'BLENDER_EEVEE_NEXT'
scene.cycles.sampling_pattern = 'TABULATED_SOBOL'
scene.cycles.use_light_tree = False
scene.view_settings.view_transform = 'Filmic'
bpy.context.view_layer.update()

# ---- added for rendering (the .blend has no active camera and no usable light): camera, sun
cam_auto = bpy.data.cameras.new('AutoCamera')
cam_auto.lens = 50.0
cam_auto.sensor_width = 36.0
cam_auto.clip_end = 1000.0
ob_auto_camera = bpy.data.objects.new('AutoCamera', cam_auto)
scene.collection.objects.link(ob_auto_camera)
ob_auto_camera.location = (1.37257, -1.72016, 1.14677)
ob_auto_camera.rotation_euler = (1.09748, -7.21219e-08, 0.694738)
scene.camera = ob_auto_camera
light_auto_sun = bpy.data.lights.new('AutoSun', 'SUN')
light_auto_sun.energy = 3.0
light_auto_sun.angle = 0.0523599
ob_auto_sun = bpy.data.objects.new('AutoSun', light_auto_sun)
scene.collection.objects.link(ob_auto_sun)
ob_auto_sun.rotation_euler = (0.872665, 0.174533, 0.523599)
bpy.context.view_layer.update()
